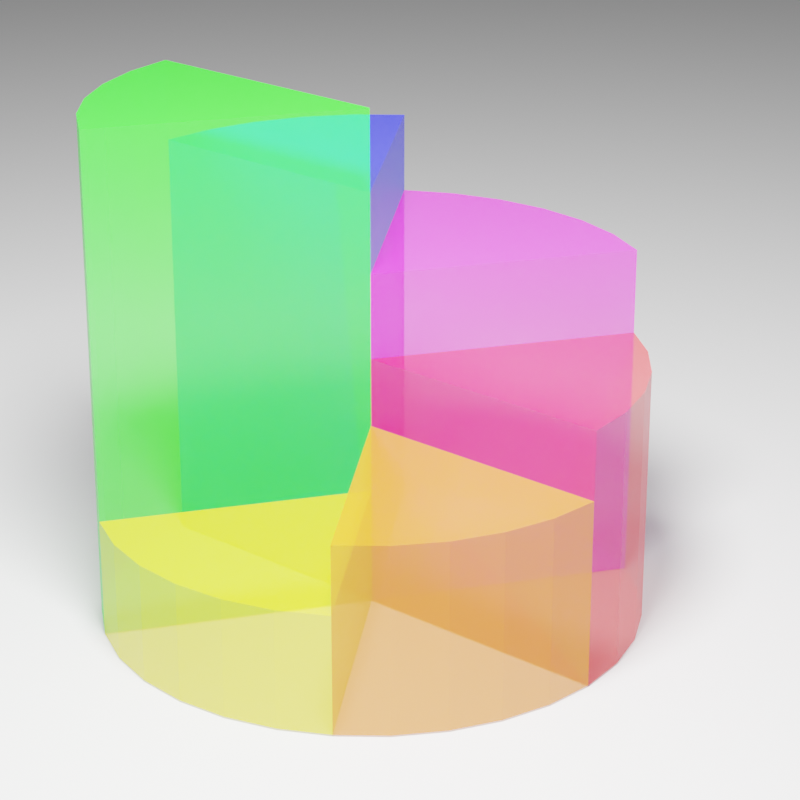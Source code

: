 # Source: task-3.blend  (saved by Blender 4.2.66; exported with 4.5.12 LTS)
import bpy
from mathutils import Matrix  # noqa: F401  (used for matrix-valued properties, if any)

bpy.ops.wm.read_factory_settings(use_empty=True)
scene = bpy.context.scene
scene.name = 'Scene'

# ---- collections
col_collection = bpy.data.collections.new('Collection'); scene.collection.children.link(col_collection)

# ---- materials (node trees are filled in below, after node groups)
mat_material_002 = bpy.data.materials.new('Material.002')
mat_material_004 = bpy.data.materials.new('Material.004')
mat_material_005 = bpy.data.materials.new('Material.005')
mat_material_006 = bpy.data.materials.new('Material.006')
mat_material_003 = bpy.data.materials.new('Material.003')
mat_material_001 = bpy.data.materials.new('Material.001')
mat_material_001.diffuse_color = (0.8, 0.78, 0.02671, 0.5)

# ---- material node trees
mat_material_002.use_nodes = True; mat_material_002.node_tree.nodes.clear()
_N = mat_material_002.node_tree.nodes; _L = mat_material_002.node_tree.links
n0 = _N.new('ShaderNodeOutputMaterial'); n0.name = 'Material Output'; n0.location = (300, 300)
n1 = _N.new('ShaderNodeBsdfPrincipled'); n1.name = 'Principled BSDF'; n1.location = (10, 300)
n1.distribution = 'GGX'
n1.subsurface_method = 'BURLEY'
n1.inputs[0].default_value = (0.8, 0.004709, 0.005185, 1.0)
n1.inputs[3].default_value = 1.45
n1.inputs[4].default_value = 0.5
n1.inputs[27].default_value = (0.0, 0.0, 0.0, 1.0)
n1.inputs[28].default_value = 1.0
_L.new(n1.outputs[0], n0.inputs[0])
n0.is_active_output = True
mat_material_004.use_nodes = True; mat_material_004.node_tree.nodes.clear()
_N = mat_material_004.node_tree.nodes; _L = mat_material_004.node_tree.links
n0 = _N.new('ShaderNodeOutputMaterial'); n0.name = 'Material Output'; n0.location = (300, 300)
n1 = _N.new('ShaderNodeBsdfPrincipled'); n1.name = 'Principled BSDF'; n1.location = (10, 300)
n1.distribution = 'GGX'
n1.subsurface_method = 'BURLEY'
n1.inputs[0].default_value = (0.8, 0.006481, 0.704, 1.0)
n1.inputs[3].default_value = 1.45
n1.inputs[4].default_value = 0.5
n1.inputs[27].default_value = (0.0, 0.0, 0.0, 1.0)
n1.inputs[28].default_value = 1.0
_L.new(n1.outputs[0], n0.inputs[0])
n0.is_active_output = True
mat_material_005.use_nodes = True; mat_material_005.node_tree.nodes.clear()
_N = mat_material_005.node_tree.nodes; _L = mat_material_005.node_tree.links
n0 = _N.new('ShaderNodeOutputMaterial'); n0.name = 'Material Output'; n0.location = (300, 300)
n1 = _N.new('ShaderNodeBsdfPrincipled'); n1.name = 'Principled BSDF'; n1.location = (10, 300)
n1.distribution = 'GGX'
n1.subsurface_method = 'BURLEY'
n1.inputs[0].default_value = (0.00347, 0.008349, 0.8, 1.0)
n1.inputs[3].default_value = 1.45
n1.inputs[4].default_value = 0.5
n1.inputs[27].default_value = (0.0, 0.0, 0.0, 1.0)
n1.inputs[28].default_value = 1.0
_L.new(n1.outputs[0], n0.inputs[0])
n0.is_active_output = True
mat_material_006.use_nodes = True; mat_material_006.node_tree.nodes.clear()
_N = mat_material_006.node_tree.nodes; _L = mat_material_006.node_tree.links
n0 = _N.new('ShaderNodeOutputMaterial'); n0.name = 'Material Output'; n0.location = (300, 300)
n1 = _N.new('ShaderNodeBsdfPrincipled'); n1.name = 'Principled BSDF'; n1.location = (10, 300)
n1.distribution = 'GGX'
n1.subsurface_method = 'BURLEY'
n1.inputs[0].default_value = (0.008321, 0.8, 0.0, 1.0)
n1.inputs[3].default_value = 1.45
n1.inputs[4].default_value = 0.5
n1.inputs[27].default_value = (0.0, 0.0, 0.0, 1.0)
n1.inputs[28].default_value = 1.0
_L.new(n1.outputs[0], n0.inputs[0])
n0.is_active_output = True
mat_material_003.use_nodes = True; mat_material_003.node_tree.nodes.clear()
_N = mat_material_003.node_tree.nodes; _L = mat_material_003.node_tree.links
n0 = _N.new('ShaderNodeOutputMaterial'); n0.name = 'Material Output'; n0.location = (300, 300)
n1 = _N.new('ShaderNodeBsdfPrincipled'); n1.name = 'Principled BSDF'; n1.location = (10, 300)
n1.distribution = 'GGX'
n1.subsurface_method = 'BURLEY'
n1.inputs[0].default_value = (0.8, 0.7045, 0.0, 1.0)
n1.inputs[3].default_value = 1.45
n1.inputs[4].default_value = 0.5
n1.inputs[27].default_value = (0.0, 0.0, 0.0, 1.0)
n1.inputs[28].default_value = 1.0
_L.new(n1.outputs[0], n0.inputs[0])
n0.is_active_output = True
mat_material_001.use_nodes = True; mat_material_001.node_tree.nodes.clear()
_N = mat_material_001.node_tree.nodes; _L = mat_material_001.node_tree.links
n0 = _N.new('ShaderNodeOutputMaterial'); n0.name = 'Material Output'; n0.location = (300, 300)
n1 = _N.new('ShaderNodeBsdfPrincipled'); n1.name = 'Principled BSDF'; n1.location = (10, 300)
n1.distribution = 'GGX'
n1.subsurface_method = 'BURLEY'
n1.inputs[0].default_value = (0.8, 0.2423, 0.007826, 1.0)
n1.inputs[3].default_value = 1.45
n1.inputs[4].default_value = 0.5
n1.inputs[27].default_value = (0.0, 0.0, 0.0, 1.0)
n1.inputs[28].default_value = 1.0
_L.new(n1.outputs[0], n0.inputs[0])
n0.is_active_output = True

# ---- world
world_world = bpy.data.worlds.new('World'); scene.world = world_world
world_world.use_nodes = True; world_world.node_tree.nodes.clear()
_N = world_world.node_tree.nodes; _L = world_world.node_tree.links
n0 = _N.new('ShaderNodeOutputWorld'); n0.name = 'World Output'; n0.location = (300, 300)
n1 = _N.new('ShaderNodeBackground'); n1.name = 'Background'; n1.location = (10, 300)
n1.inputs[0].default_value = (0.05088, 0.05088, 0.05088, 1.0)
_L.new(n1.outputs[0], n0.inputs[0])
n0.is_active_output = True
world_world.color = (0.05088, 0.05088, 0.05088)
world_world.use_sun_shadow = False
world_world.sun_shadow_jitter_overblur = 0.0

# ---- cameras
cam_camera = bpy.data.cameras.new('Camera')
cam_camera.clip_end = 100.0
cam_camera.lens = 110.2
cam_camera.ortho_scale = 7.314

# ---- lights
light_light = bpy.data.lights.new('Light', 'POINT')
light_light.transmission_factor = 0.0
light_light.energy = 4381.0
light_light.shadow_soft_size = 0.6969
light_light.shadow_maximum_resolution = 0.006
light_light.use_absolute_resolution = True

# ---- meshes
me_cylinder_006 = bpy.data.meshes.new('Cylinder.006')
me_cylinder_006.from_pydata([(-1.0, 9.656e-07, 0.0381), (-1.0, 9.656e-07, 1.0), (-0.9808, 0.1951, 0.0381), (-0.9808, 0.1951, 1.0), (-0.9239, 0.3827, 0.0381), (-0.9239, 0.3827, 1.0), (-0.8315, 0.5556, 0.0381), (-0.8315, 0.5556, 1.0), (-0.7071, 0.7071, 0.0381), (-0.7071, 0.7071, 1.0), (-0.5556, 0.8315, 0.0381), (-0.5556, 0.8315, 1.0), (0.0, 5.205e-07, 0.0381), (-2.98e-08, 4.768e-07, 1.0)], [], [(0, 1, 3, 2), (2, 3, 5, 4), (4, 5, 7, 6), (6, 7, 9, 8), (8, 9, 11, 10), (0, 12, 10, 8, 6, 4, 2), (3, 5, 7, 9, 11, 13, 1), (1, 0, 12, 13)])
_uv = me_cylinder_006.uv_layers.new(name='UVMap')
_uv.uv.foreach_set('vector', [0.25, 0.5, 0.25, 1.0, 0.2188, 1.0, 0.2188, 0.5, 0.2188, 0.5, 0.2188, 1.0, 0.1875, 1.0, 0.1875, 0.5, 0.1875, 0.5, 0.1875, 1.0, 0.1562, 1.0, 0.1562, 0.5, 0.1562, 0.5, 0.1562, 1.0, 0.125, 1.0, 0.125, 0.5, 0.125, 0.5, 0.125, 1.0, 0.09375, 1.0, 0.09375, 0.5, 0.0, 0.0, 0.0, 0.0, 0.0, 0.0, 0.0, 0.0, 0.0, 0.0, 0.0, 0.0, 0.0, 0.0, 0.0, 0.0, 0.0, 0.0, 0.0, 0.0, 0.0, 0.0, 0.0, 0.0, 0.0, 0.0, 0.0, 0.0, 0.0, 0.0, 0.0, 0.0, 0.0, 0.0, 0.0, 0.0])
me_cylinder_006.materials.append(mat_material_002)
me_cylinder_006.use_remesh_fix_poles = True
me_cylinder_006.use_remesh_preserve_attributes = False
me_cylinder_006.use_mirror_vertex_groups = False
me_cylinder_006.update()
me_cylinder_007 = bpy.data.meshes.new('Cylinder.007')
me_cylinder_007.from_pydata([(0.0, 1.0, -0.2814), (0.0, 1.0, 1.0), (0.1951, 0.9808, -0.2814), (0.1951, 0.9808, 1.0), (0.3827, 0.9239, -0.2814), (0.3827, 0.9239, 1.0), (0.5556, 0.8315, -0.2814), (0.5556, 0.8315, 1.0), (-0.5556, 0.8315, -0.2814), (-0.5556, 0.8315, 1.0), (-0.3827, 0.9239, -0.2814), (-0.3827, 0.9239, 1.0), (-0.1951, 0.9808, -0.2814), (-0.1951, 0.9808, 1.0), (0.0, 5.205e-07, -0.2814), (-2.98e-08, 4.768e-07, 1.0)], [], [(0, 1, 3, 2), (2, 3, 5, 4), (4, 5, 7, 6), (8, 9, 11, 10), (10, 11, 13, 12), (12, 13, 1, 0), (2, 4, 6, 14, 8, 10, 12, 0), (3, 5, 7, 15, 9, 11, 13, 1), (15, 9, 8, 14), (15, 7, 6, 14)])
_uv = me_cylinder_007.uv_layers.new(name='UVMap')
_uv.uv.foreach_set('vector', [1.0, 0.5, 1.0, 1.0, 0.9688, 1.0, 0.9688, 0.5, 0.9688, 0.5, 0.9688, 1.0, 0.9375, 1.0, 0.9375, 0.5, 0.9375, 0.5, 0.9375, 1.0, 0.9062, 1.0, 0.9062, 0.5, 0.09375, 0.5, 0.09375, 1.0, 0.0625, 1.0, 0.0625, 0.5, 0.0625, 0.5, 0.0625, 1.0, 0.03125, 1.0, 0.03125, 0.5, 0.03125, 0.5, 0.03125, 1.0, 0.0, 1.0, 0.0, 0.5, 0.9688, 0.5, 0.9375, 0.5, 0.9062, 0.5, 0.0, 0.0, 0.0, 0.0, 0.0625, 0.5, 0.03125, 0.5, 0.0, 0.5, 0.0, 0.0, 0.0, 0.0, 0.0, 0.0, 0.0, 0.0, 0.0, 0.0, 0.0, 0.0, 0.0, 0.0, 0.0, 0.0, 0.0, 0.0, 0.0, 0.0, 0.0, 0.0, 0.0, 0.0, 0.0, 0.0, 0.0, 0.0, 0.0, 0.0, 0.0, 0.0])
me_cylinder_007.materials.append(mat_material_004)
me_cylinder_007.use_remesh_fix_poles = True
me_cylinder_007.use_remesh_preserve_attributes = False
me_cylinder_007.use_mirror_vertex_groups = False
me_cylinder_007.update()
me_cylinder_008 = bpy.data.meshes.new('Cylinder.008')
me_cylinder_008.from_pydata([(0.5556, 0.8315, -0.5837), (0.5556, 0.8315, 1.0), (0.7071, 0.7071, -0.5837), (0.7071, 0.7071, 1.0), (0.8315, 0.5556, -0.5837), (0.8315, 0.5556, 1.0), (0.9239, 0.3827, -0.5837), (0.9239, 0.3827, 1.0), (0.9808, 0.1951, -0.5837), (0.9808, 0.1951, 1.0), (1.0, 7.55e-08, -0.5837), (1.0, 7.55e-08, 1.0), (0.0, 5.205e-07, -0.5837), (-2.98e-08, 4.768e-07, 1.0)], [], [(0, 1, 3, 2), (2, 3, 5, 4), (4, 5, 7, 6), (6, 7, 9, 8), (8, 9, 11, 10), (0, 2, 4, 6, 8, 10, 12), (3, 5, 7, 9, 11, 13, 1), (13, 11, 10, 12), (1, 0, 12, 13)])
_uv = me_cylinder_008.uv_layers.new(name='UVMap')
_uv.uv.foreach_set('vector', [0.9062, 0.5, 0.9062, 1.0, 0.875, 1.0, 0.875, 0.5, 0.875, 0.5, 0.875, 1.0, 0.8438, 1.0, 0.8438, 0.5, 0.8438, 0.5, 0.8438, 1.0, 0.8125, 1.0, 0.8125, 0.5, 0.8125, 0.5, 0.8125, 1.0, 0.7812, 1.0, 0.7812, 0.5, 0.7812, 0.5, 0.7812, 1.0, 0.75, 1.0, 0.75, 0.5, 0.9062, 0.5, 0.875, 0.5, 0.8438, 0.5, 0.8125, 0.5, 0.7812, 0.5, 0.75, 0.5, 0.0, 0.0, 0.0, 0.0, 0.0, 0.0, 0.0, 0.0, 0.0, 0.0, 0.0, 0.0, 0.0, 0.0, 0.0, 0.0, 0.0, 0.0, 0.0, 0.0, 0.0, 0.0, 0.0, 0.0, 0.0, 0.0, 0.9062, 0.5, 0.0, 0.0, 0.0, 0.0])
me_cylinder_008.materials.append(mat_material_005)
me_cylinder_008.use_remesh_fix_poles = True
me_cylinder_008.use_remesh_preserve_attributes = False
me_cylinder_008.use_mirror_vertex_groups = False
me_cylinder_008.update()
me_cylinder_009 = bpy.data.meshes.new('Cylinder.009')
me_cylinder_009.from_pydata([(1.0, 7.55e-08, -0.8867), (1.0, 7.55e-08, 1.0), (0.9808, -0.1951, -0.8867), (0.9808, -0.1951, 1.0), (0.9239, -0.3827, -0.8867), (0.9239, -0.3827, 1.0), (0.8315, -0.5556, -0.8867), (0.8315, -0.5556, 1.0), (0.7071, -0.7071, -0.8867), (0.7071, -0.7071, 1.0), (0.5556, -0.8315, -0.8867), (0.5556, -0.8315, 1.0), (0.0, 5.205e-07, -0.8867), (-2.98e-08, 4.768e-07, 1.0)], [], [(0, 1, 3, 2), (2, 3, 5, 4), (4, 5, 7, 6), (6, 7, 9, 8), (8, 9, 11, 10), (0, 2, 4, 6, 8, 10, 12), (3, 5, 7, 9, 11, 13, 1), (11, 13, 12, 10), (1, 0, 12, 13)])
_uv = me_cylinder_009.uv_layers.new(name='UVMap')
_uv.uv.foreach_set('vector', [0.75, 0.5, 0.75, 1.0, 0.7188, 1.0, 0.7188, 0.5, 0.7188, 0.5, 0.7188, 1.0, 0.6875, 1.0, 0.6875, 0.5, 0.6875, 0.5, 0.6875, 1.0, 0.6562, 1.0, 0.6562, 0.5, 0.6562, 0.5, 0.6562, 1.0, 0.625, 1.0, 0.625, 0.5, 0.625, 0.5, 0.625, 1.0, 0.5938, 1.0, 0.5938, 0.5, 0.75, 0.5, 0.7188, 0.5, 0.6875, 0.5, 0.6562, 0.5, 0.625, 0.5, 0.0, 0.0, 0.0, 0.0, 0.0, 0.0, 0.0, 0.0, 0.0, 0.0, 0.0, 0.0, 0.0, 0.0, 0.0, 0.0, 0.0, 0.0, 0.0, 0.0, 0.0, 0.0, 0.0, 0.0, 0.0, 0.0, 0.0, 0.0, 0.75, 0.5, 0.0, 0.0, 0.0, 0.0])
me_cylinder_009.materials.append(mat_material_006)
me_cylinder_009.use_remesh_fix_poles = True
me_cylinder_009.use_remesh_preserve_attributes = False
me_cylinder_009.use_mirror_vertex_groups = False
me_cylinder_009.update()
me_cylinder_010 = bpy.data.meshes.new('Cylinder.010')
me_cylinder_010.from_pydata([(0.5556, -0.8315, 0.5538), (0.5556, -0.8315, 1.0), (0.3827, -0.9239, 0.5538), (0.3827, -0.9239, 1.0), (0.1951, -0.9808, 0.5538), (0.1951, -0.9808, 1.0), (-3.258e-07, -1.0, 0.5538), (-3.258e-07, -1.0, 1.0), (-0.1951, -0.9808, 0.5538), (-0.1951, -0.9808, 1.0), (-0.3827, -0.9239, 0.5538), (-0.3827, -0.9239, 1.0), (-0.5556, -0.8315, 0.5538), (-0.5556, -0.8315, 1.0), (0.0, 5.205e-07, 0.5538), (-2.98e-08, 4.768e-07, 1.0)], [], [(0, 1, 3, 2), (2, 3, 5, 4), (4, 5, 7, 6), (6, 7, 9, 8), (8, 9, 11, 10), (10, 11, 13, 12), (0, 14, 12, 10, 8, 6, 4, 2), (3, 5, 7, 9, 11, 13, 15, 1), (15, 13, 12, 14)])
_uv = me_cylinder_010.uv_layers.new(name='UVMap')
_uv.uv.foreach_set('vector', [0.5938, 0.5, 0.5938, 1.0, 0.5625, 1.0, 0.5625, 0.5, 0.5625, 0.5, 0.5625, 1.0, 0.5312, 1.0, 0.5312, 0.5, 0.5312, 0.5, 0.5312, 1.0, 0.5, 1.0, 0.5, 0.5, 0.5, 0.5, 0.5, 1.0, 0.4688, 1.0, 0.4688, 0.5, 0.4688, 0.5, 0.4688, 1.0, 0.4375, 1.0, 0.4375, 0.5, 0.4375, 0.5, 0.4375, 1.0, 0.4062, 1.0, 0.4062, 0.5, 0.0, 0.0, 0.0, 0.0, 0.0, 0.0, 0.0, 0.0, 0.0, 0.0, 0.0, 0.0, 0.0, 0.0, 0.0, 0.0, 0.0, 0.0, 0.0, 0.0, 0.0, 0.0, 0.0, 0.0, 0.0, 0.0, 0.0, 0.0, 0.0, 0.0, 0.0, 0.0, 0.0, 0.0, 0.0, 0.0, 0.0, 0.0, 0.0, 0.0])
me_cylinder_010.materials.append(mat_material_003)
me_cylinder_010.use_remesh_fix_poles = True
me_cylinder_010.use_remesh_preserve_attributes = False
me_cylinder_010.use_mirror_vertex_groups = False
me_cylinder_010.update()
me_cylinder_011 = bpy.data.meshes.new('Cylinder.011')
me_cylinder_011.from_pydata([(-0.5556, -0.8315, 0.2974), (-0.5556, -0.8315, 1.0), (-0.7071, -0.7071, 0.2974), (-0.7071, -0.7071, 1.0), (-0.8315, -0.5556, 0.2974), (-0.8315, -0.5556, 1.0), (-0.9239, -0.3827, 0.2974), (-0.9239, -0.3827, 1.0), (-0.9808, -0.1951, 0.2974), (-0.9808, -0.1951, 1.0), (-1.0, 9.656e-07, 0.2974), (-1.0, 9.656e-07, 1.0), (0.0, 5.205e-07, 0.2974), (-2.98e-08, 4.768e-07, 1.0)], [], [(0, 1, 3, 2), (2, 3, 5, 4), (4, 5, 7, 6), (6, 7, 9, 8), (8, 9, 11, 10), (3, 1, 13, 11, 9, 7, 5), (0, 12, 10, 8, 6, 4, 2), (11, 13, 12, 10), (1, 0, 12, 13)])
_uv = me_cylinder_011.uv_layers.new(name='UVMap')
_uv.uv.foreach_set('vector', [0.4062, 0.5, 0.4062, 1.0, 0.375, 1.0, 0.375, 0.5, 0.375, 0.5, 0.375, 1.0, 0.3438, 1.0, 0.3438, 0.5, 0.3438, 0.5, 0.3438, 1.0, 0.3125, 1.0, 0.3125, 0.5, 0.3125, 0.5, 0.3125, 1.0, 0.2812, 1.0, 0.2812, 0.5, 0.2812, 0.5, 0.2812, 1.0, 0.25, 1.0, 0.25, 0.5, 0.375, 1.0, 0.0, 0.0, 0.0, 0.0, 0.25, 1.0, 0.2812, 1.0, 0.3125, 1.0, 0.3438, 1.0, 0.0, 0.0, 0.0, 0.0, 0.0, 0.0, 0.0, 0.0, 0.0, 0.0, 0.0, 0.0, 0.0, 0.0, 0.0, 0.0, 0.0, 0.0, 0.0, 0.0, 0.0, 0.0, 0.0, 0.0, 0.0, 0.0, 0.0, 0.0, 0.0, 0.0])
me_cylinder_011.materials.append(mat_material_001)
me_cylinder_011.use_remesh_fix_poles = True
me_cylinder_011.use_remesh_preserve_attributes = False
me_cylinder_011.use_mirror_vertex_groups = False
me_cylinder_011.update()
me_plane = bpy.data.meshes.new('Plane')
me_plane.from_pydata([(-1.0, -1.0, 0.0), (1.0, -1.0, 0.0), (-1.0, 1.0, 0.0), (1.0, 1.0, 0.0)], [], [(0, 1, 3, 2)])
_uv = me_plane.uv_layers.new(name='UVMap')
_uv.uv.foreach_set('vector', [0.0, 0.0, 1.0, 0.0, 1.0, 1.0, 0.0, 1.0])
me_plane.use_remesh_fix_poles = True
me_plane.use_remesh_preserve_attributes = False
me_plane.use_mirror_vertex_groups = False
me_plane.update()

# ---- objects
ob_light = bpy.data.objects.new('Light', light_light)
ob_camera = bpy.data.objects.new('Camera', cam_camera)
ob_cylinder_006 = bpy.data.objects.new('Cylinder.006', me_cylinder_006)
ob_cylinder_007 = bpy.data.objects.new('Cylinder.007', me_cylinder_007)
ob_cylinder_008 = bpy.data.objects.new('Cylinder.008', me_cylinder_008)
ob_cylinder_009 = bpy.data.objects.new('Cylinder.009', me_cylinder_009)
ob_cylinder_010 = bpy.data.objects.new('Cylinder.010', me_cylinder_010)
ob_cylinder_011 = bpy.data.objects.new('Cylinder.011', me_cylinder_011)
ob_plane = bpy.data.objects.new('Plane', me_plane)

# ---- transforms, parenting, visibility, modifiers, constraints
ob_light.location = (-1.174, -1.609, -3.609)
ob_light.rotation_euler = (0.6503, 0.05522, 1.866)
ob_light.scale = (1.258, 2.256, 1.791)
ob_light.lock_rotations_4d = False
ob_light.empty_display_type = 'ARROWS'
ob_light.color = (0.0, 0.0, 0.0, 0.0)
ob_light.lineart.crease_threshold = 0.0
ob_camera.location = (-5.393, -6.107, -3.147)
ob_camera.rotation_euler = (4.323, -0.0, 2.431)
ob_camera.lock_rotations_4d = False
ob_camera.empty_display_type = 'ARROWS'
ob_camera.color = (0.0, 0.0, 0.0, 0.0)
ob_camera.display_type = 'WIRE'
ob_camera.lineart.crease_threshold = 0.0
ob_cylinder_006.location = (-5.94e-05, 0.0, 0.0)
ob_cylinder_006.lineart.crease_threshold = 0.0
ob_cylinder_007.location = (-5.94e-05, 0.0, 0.0)
ob_cylinder_007.lineart.crease_threshold = 0.0
ob_cylinder_008.location = (-5.94e-05, 0.0, 0.0)
ob_cylinder_008.lineart.crease_threshold = 0.0
ob_cylinder_009.location = (-5.94e-05, 0.0, 0.0)
ob_cylinder_009.lineart.crease_threshold = 0.0
ob_cylinder_010.location = (-5.94e-05, 0.0, 0.0)
ob_cylinder_010.lineart.crease_threshold = 0.0
ob_cylinder_011.location = (-5.94e-05, 0.0, 0.0)
ob_cylinder_011.lineart.crease_threshold = 0.0
ob_plane.location = (0.0, 0.0, 1.007)
ob_plane.scale = (226.1, 171.1, 10.0)
ob_plane.lineart.crease_threshold = 0.0

# ---- collection membership
col_collection.objects.link(ob_light)
col_collection.objects.link(ob_camera)
col_collection.objects.link(ob_cylinder_006)
col_collection.objects.link(ob_cylinder_007)
col_collection.objects.link(ob_cylinder_008)
col_collection.objects.link(ob_cylinder_009)
col_collection.objects.link(ob_cylinder_010)
col_collection.objects.link(ob_cylinder_011)
col_collection.objects.link(ob_plane)

# ---- scene / render settings (as saved in the file)
scene.camera = ob_camera
scene.frame_start = 1; scene.frame_end = 250; scene.frame_set(29)
scene.render.engine = 'CYCLES'
scene.render.resolution_y = 1920
scene.render.fps = 30
scene.cycles.use_denoising = False
scene.cycles.samples = 128
scene.cycles.sampling_pattern = 'TABULATED_SOBOL'
scene.cycles.use_adaptive_sampling = False
scene.cycles.use_light_tree = False
scene.view_settings.view_transform = 'Filmic'
bpy.context.view_layer.update()
